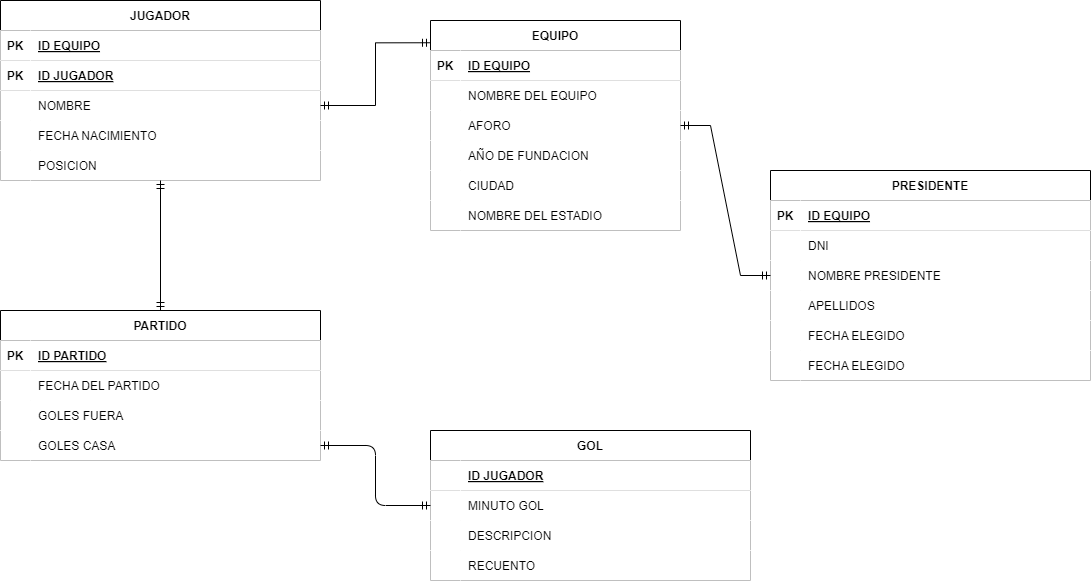

The diagram above was exported from draw.io. Its source (the exported page's mxGraphModel, read from the mxfile embedded in the PNG):
<mxGraphModel dx="1845" dy="815" grid="1" gridSize="10" guides="1" tooltips="1" connect="1" arrows="1" fold="1" page="1" pageScale="1" pageWidth="850" pageHeight="1100" math="0" shadow="0">
  <root>
    <mxCell id="0" />
    <mxCell id="1" parent="0" />
    <mxCell id="255" value="EQUIPO" style="shape=table;startSize=30;container=1;collapsible=1;childLayout=tableLayout;fixedRows=1;rowLines=0;fontStyle=1;align=center;resizeLast=1;" vertex="1" parent="1">
      <mxGeometry x="-370" y="100" width="250" height="210" as="geometry" />
    </mxCell>
    <mxCell id="256" value="" style="shape=tableRow;horizontal=0;startSize=0;swimlaneHead=0;swimlaneBody=0;collapsible=0;dropTarget=0;points=[[0,0.5],[1,0.5]];portConstraint=eastwest;top=0;left=0;right=0;bottom=1;" vertex="1" parent="255">
      <mxGeometry y="30" width="250" height="30" as="geometry" />
    </mxCell>
    <mxCell id="257" value="PK" style="shape=partialRectangle;overflow=hidden;connectable=0;top=0;left=0;bottom=0;right=0;fontStyle=1;" vertex="1" parent="256">
      <mxGeometry width="30" height="30" as="geometry">
        <mxRectangle width="30" height="30" as="alternateBounds" />
      </mxGeometry>
    </mxCell>
    <mxCell id="258" value="ID EQUIPO" style="shape=partialRectangle;overflow=hidden;connectable=0;align=left;top=0;left=0;bottom=0;right=0;spacingLeft=6;fontStyle=5;" vertex="1" parent="256">
      <mxGeometry x="30" width="220" height="30" as="geometry">
        <mxRectangle width="220" height="30" as="alternateBounds" />
      </mxGeometry>
    </mxCell>
    <mxCell id="259" value="" style="shape=tableRow;horizontal=0;startSize=0;swimlaneHead=0;swimlaneBody=0;collapsible=0;dropTarget=0;points=[[0,0.5],[1,0.5]];portConstraint=eastwest;top=0;left=0;right=0;bottom=0;" vertex="1" parent="255">
      <mxGeometry y="60" width="250" height="30" as="geometry" />
    </mxCell>
    <mxCell id="260" value="" style="shape=partialRectangle;overflow=hidden;connectable=0;top=0;left=0;bottom=0;right=0;" vertex="1" parent="259">
      <mxGeometry width="30" height="30" as="geometry">
        <mxRectangle width="30" height="30" as="alternateBounds" />
      </mxGeometry>
    </mxCell>
    <mxCell id="261" value="NOMBRE DEL EQUIPO" style="shape=partialRectangle;overflow=hidden;connectable=0;align=left;top=0;left=0;bottom=0;right=0;spacingLeft=6;" vertex="1" parent="259">
      <mxGeometry x="30" width="220" height="30" as="geometry">
        <mxRectangle width="220" height="30" as="alternateBounds" />
      </mxGeometry>
    </mxCell>
    <mxCell id="262" value="" style="shape=tableRow;horizontal=0;startSize=0;swimlaneHead=0;swimlaneBody=0;collapsible=0;dropTarget=0;points=[[0,0.5],[1,0.5]];portConstraint=eastwest;top=0;left=0;right=0;bottom=0;" vertex="1" parent="255">
      <mxGeometry y="90" width="250" height="30" as="geometry" />
    </mxCell>
    <mxCell id="263" value="" style="shape=partialRectangle;overflow=hidden;connectable=0;top=0;left=0;bottom=0;right=0;" vertex="1" parent="262">
      <mxGeometry width="30" height="30" as="geometry">
        <mxRectangle width="30" height="30" as="alternateBounds" />
      </mxGeometry>
    </mxCell>
    <mxCell id="264" value="AFORO" style="shape=partialRectangle;overflow=hidden;connectable=0;align=left;top=0;left=0;bottom=0;right=0;spacingLeft=6;" vertex="1" parent="262">
      <mxGeometry x="30" width="220" height="30" as="geometry">
        <mxRectangle width="220" height="30" as="alternateBounds" />
      </mxGeometry>
    </mxCell>
    <mxCell id="265" value="" style="shape=tableRow;horizontal=0;startSize=0;swimlaneHead=0;swimlaneBody=0;collapsible=0;dropTarget=0;points=[[0,0.5],[1,0.5]];portConstraint=eastwest;top=0;left=0;right=0;bottom=0;" vertex="1" parent="255">
      <mxGeometry y="120" width="250" height="30" as="geometry" />
    </mxCell>
    <mxCell id="266" value="" style="shape=partialRectangle;overflow=hidden;connectable=0;top=0;left=0;bottom=0;right=0;" vertex="1" parent="265">
      <mxGeometry width="30" height="30" as="geometry">
        <mxRectangle width="30" height="30" as="alternateBounds" />
      </mxGeometry>
    </mxCell>
    <mxCell id="267" value="AÑO DE FUNDACION" style="shape=partialRectangle;overflow=hidden;connectable=0;align=left;top=0;left=0;bottom=0;right=0;spacingLeft=6;" vertex="1" parent="265">
      <mxGeometry x="30" width="220" height="30" as="geometry">
        <mxRectangle width="220" height="30" as="alternateBounds" />
      </mxGeometry>
    </mxCell>
    <mxCell id="268" value="" style="shape=tableRow;horizontal=0;startSize=0;swimlaneHead=0;swimlaneBody=0;collapsible=0;dropTarget=0;points=[[0,0.5],[1,0.5]];portConstraint=eastwest;top=0;left=0;right=0;bottom=0;" vertex="1" parent="255">
      <mxGeometry y="150" width="250" height="30" as="geometry" />
    </mxCell>
    <mxCell id="269" value="" style="shape=partialRectangle;overflow=hidden;connectable=0;top=0;left=0;bottom=0;right=0;" vertex="1" parent="268">
      <mxGeometry width="30" height="30" as="geometry">
        <mxRectangle width="30" height="30" as="alternateBounds" />
      </mxGeometry>
    </mxCell>
    <mxCell id="270" value="CIUDAD" style="shape=partialRectangle;overflow=hidden;connectable=0;align=left;top=0;left=0;bottom=0;right=0;spacingLeft=6;" vertex="1" parent="268">
      <mxGeometry x="30" width="220" height="30" as="geometry">
        <mxRectangle width="220" height="30" as="alternateBounds" />
      </mxGeometry>
    </mxCell>
    <mxCell id="271" value="" style="shape=tableRow;horizontal=0;startSize=0;swimlaneHead=0;swimlaneBody=0;collapsible=0;dropTarget=0;points=[[0,0.5],[1,0.5]];portConstraint=eastwest;top=0;left=0;right=0;bottom=0;" vertex="1" parent="255">
      <mxGeometry y="180" width="250" height="30" as="geometry" />
    </mxCell>
    <mxCell id="272" value="" style="shape=partialRectangle;overflow=hidden;connectable=0;top=0;left=0;bottom=0;right=0;" vertex="1" parent="271">
      <mxGeometry width="30" height="30" as="geometry">
        <mxRectangle width="30" height="30" as="alternateBounds" />
      </mxGeometry>
    </mxCell>
    <mxCell id="273" value="NOMBRE DEL ESTADIO" style="shape=partialRectangle;overflow=hidden;connectable=0;align=left;top=0;left=0;bottom=0;right=0;spacingLeft=6;" vertex="1" parent="271">
      <mxGeometry x="30" width="220" height="30" as="geometry">
        <mxRectangle width="220" height="30" as="alternateBounds" />
      </mxGeometry>
    </mxCell>
    <mxCell id="277" value="PRESIDENTE" style="shape=table;startSize=30;container=1;collapsible=1;childLayout=tableLayout;fixedRows=1;rowLines=0;fontStyle=1;align=center;resizeLast=1;" vertex="1" parent="1">
      <mxGeometry x="-30" y="250" width="320" height="210" as="geometry" />
    </mxCell>
    <mxCell id="278" value="" style="shape=tableRow;horizontal=0;startSize=0;swimlaneHead=0;swimlaneBody=0;collapsible=0;dropTarget=0;points=[[0,0.5],[1,0.5]];portConstraint=eastwest;top=0;left=0;right=0;bottom=1;" vertex="1" parent="277">
      <mxGeometry y="30" width="320" height="30" as="geometry" />
    </mxCell>
    <mxCell id="279" value="PK" style="shape=partialRectangle;overflow=hidden;connectable=0;top=0;left=0;bottom=0;right=0;fontStyle=1;" vertex="1" parent="278">
      <mxGeometry width="30" height="30" as="geometry">
        <mxRectangle width="30" height="30" as="alternateBounds" />
      </mxGeometry>
    </mxCell>
    <mxCell id="280" value="ID EQUIPO" style="shape=partialRectangle;overflow=hidden;connectable=0;align=left;top=0;left=0;bottom=0;right=0;spacingLeft=6;fontStyle=5;" vertex="1" parent="278">
      <mxGeometry x="30" width="290" height="30" as="geometry">
        <mxRectangle width="290" height="30" as="alternateBounds" />
      </mxGeometry>
    </mxCell>
    <mxCell id="284" value="" style="shape=tableRow;horizontal=0;startSize=0;swimlaneHead=0;swimlaneBody=0;collapsible=0;dropTarget=0;points=[[0,0.5],[1,0.5]];portConstraint=eastwest;top=0;left=0;right=0;bottom=0;" vertex="1" parent="277">
      <mxGeometry y="60" width="320" height="30" as="geometry" />
    </mxCell>
    <mxCell id="285" value="" style="shape=partialRectangle;overflow=hidden;connectable=0;top=0;left=0;bottom=0;right=0;" vertex="1" parent="284">
      <mxGeometry width="30" height="30" as="geometry">
        <mxRectangle width="30" height="30" as="alternateBounds" />
      </mxGeometry>
    </mxCell>
    <mxCell id="286" value="DNI" style="shape=partialRectangle;overflow=hidden;connectable=0;align=left;top=0;left=0;bottom=0;right=0;spacingLeft=6;" vertex="1" parent="284">
      <mxGeometry x="30" width="290" height="30" as="geometry">
        <mxRectangle width="290" height="30" as="alternateBounds" />
      </mxGeometry>
    </mxCell>
    <mxCell id="287" value="" style="shape=tableRow;horizontal=0;startSize=0;swimlaneHead=0;swimlaneBody=0;collapsible=0;dropTarget=0;points=[[0,0.5],[1,0.5]];portConstraint=eastwest;top=0;left=0;right=0;bottom=0;" vertex="1" parent="277">
      <mxGeometry y="90" width="320" height="30" as="geometry" />
    </mxCell>
    <mxCell id="288" value="" style="shape=partialRectangle;overflow=hidden;connectable=0;top=0;left=0;bottom=0;right=0;" vertex="1" parent="287">
      <mxGeometry width="30" height="30" as="geometry">
        <mxRectangle width="30" height="30" as="alternateBounds" />
      </mxGeometry>
    </mxCell>
    <mxCell id="289" value="NOMBRE PRESIDENTE" style="shape=partialRectangle;overflow=hidden;connectable=0;align=left;top=0;left=0;bottom=0;right=0;spacingLeft=6;" vertex="1" parent="287">
      <mxGeometry x="30" width="290" height="30" as="geometry">
        <mxRectangle width="290" height="30" as="alternateBounds" />
      </mxGeometry>
    </mxCell>
    <mxCell id="290" value="" style="shape=tableRow;horizontal=0;startSize=0;swimlaneHead=0;swimlaneBody=0;collapsible=0;dropTarget=0;points=[[0,0.5],[1,0.5]];portConstraint=eastwest;top=0;left=0;right=0;bottom=0;" vertex="1" parent="277">
      <mxGeometry y="120" width="320" height="30" as="geometry" />
    </mxCell>
    <mxCell id="291" value="" style="shape=partialRectangle;overflow=hidden;connectable=0;top=0;left=0;bottom=0;right=0;" vertex="1" parent="290">
      <mxGeometry width="30" height="30" as="geometry">
        <mxRectangle width="30" height="30" as="alternateBounds" />
      </mxGeometry>
    </mxCell>
    <mxCell id="292" value="APELLIDOS" style="shape=partialRectangle;overflow=hidden;connectable=0;align=left;top=0;left=0;bottom=0;right=0;spacingLeft=6;" vertex="1" parent="290">
      <mxGeometry x="30" width="290" height="30" as="geometry">
        <mxRectangle width="290" height="30" as="alternateBounds" />
      </mxGeometry>
    </mxCell>
    <mxCell id="293" value="" style="shape=tableRow;horizontal=0;startSize=0;swimlaneHead=0;swimlaneBody=0;collapsible=0;dropTarget=0;points=[[0,0.5],[1,0.5]];portConstraint=eastwest;top=0;left=0;right=0;bottom=0;" vertex="1" parent="277">
      <mxGeometry y="150" width="320" height="30" as="geometry" />
    </mxCell>
    <mxCell id="294" value="" style="shape=partialRectangle;overflow=hidden;connectable=0;top=0;left=0;bottom=0;right=0;" vertex="1" parent="293">
      <mxGeometry width="30" height="30" as="geometry">
        <mxRectangle width="30" height="30" as="alternateBounds" />
      </mxGeometry>
    </mxCell>
    <mxCell id="295" value="FECHA ELEGIDO" style="shape=partialRectangle;overflow=hidden;connectable=0;align=left;top=0;left=0;bottom=0;right=0;spacingLeft=6;" vertex="1" parent="293">
      <mxGeometry x="30" width="290" height="30" as="geometry">
        <mxRectangle width="290" height="30" as="alternateBounds" />
      </mxGeometry>
    </mxCell>
    <mxCell id="296" value="" style="shape=tableRow;horizontal=0;startSize=0;swimlaneHead=0;swimlaneBody=0;collapsible=0;dropTarget=0;points=[[0,0.5],[1,0.5]];portConstraint=eastwest;top=0;left=0;right=0;bottom=0;" vertex="1" parent="277">
      <mxGeometry y="180" width="320" height="30" as="geometry" />
    </mxCell>
    <mxCell id="297" value="" style="shape=partialRectangle;overflow=hidden;connectable=0;top=0;left=0;bottom=0;right=0;" vertex="1" parent="296">
      <mxGeometry width="30" height="30" as="geometry">
        <mxRectangle width="30" height="30" as="alternateBounds" />
      </mxGeometry>
    </mxCell>
    <mxCell id="298" value="FECHA ELEGIDO" style="shape=partialRectangle;overflow=hidden;connectable=0;align=left;top=0;left=0;bottom=0;right=0;spacingLeft=6;" vertex="1" parent="296">
      <mxGeometry x="30" width="290" height="30" as="geometry">
        <mxRectangle width="290" height="30" as="alternateBounds" />
      </mxGeometry>
    </mxCell>
    <mxCell id="299" value="JUGADOR" style="shape=table;startSize=30;container=1;collapsible=1;childLayout=tableLayout;fixedRows=1;rowLines=0;fontStyle=1;align=center;resizeLast=1;" vertex="1" parent="1">
      <mxGeometry x="-800" y="80" width="320" height="180" as="geometry" />
    </mxCell>
    <mxCell id="300" value="" style="shape=tableRow;horizontal=0;startSize=0;swimlaneHead=0;swimlaneBody=0;collapsible=0;dropTarget=0;points=[[0,0.5],[1,0.5]];portConstraint=eastwest;top=0;left=0;right=0;bottom=1;" vertex="1" parent="299">
      <mxGeometry y="30" width="320" height="30" as="geometry" />
    </mxCell>
    <mxCell id="301" value="PK" style="shape=partialRectangle;overflow=hidden;connectable=0;top=0;left=0;bottom=0;right=0;fontStyle=1;" vertex="1" parent="300">
      <mxGeometry width="30" height="30" as="geometry">
        <mxRectangle width="30" height="30" as="alternateBounds" />
      </mxGeometry>
    </mxCell>
    <mxCell id="302" value="ID EQUIPO" style="shape=partialRectangle;overflow=hidden;connectable=0;align=left;top=0;left=0;bottom=0;right=0;spacingLeft=6;fontStyle=5;" vertex="1" parent="300">
      <mxGeometry x="30" width="290" height="30" as="geometry">
        <mxRectangle width="290" height="30" as="alternateBounds" />
      </mxGeometry>
    </mxCell>
    <mxCell id="303" value="" style="shape=tableRow;horizontal=0;startSize=0;swimlaneHead=0;swimlaneBody=0;collapsible=0;dropTarget=0;points=[[0,0.5],[1,0.5]];portConstraint=eastwest;top=0;left=0;right=0;bottom=1;" vertex="1" parent="299">
      <mxGeometry y="60" width="320" height="30" as="geometry" />
    </mxCell>
    <mxCell id="304" value="PK" style="shape=partialRectangle;overflow=hidden;connectable=0;top=0;left=0;bottom=0;right=0;fontStyle=1;" vertex="1" parent="303">
      <mxGeometry width="30" height="30" as="geometry">
        <mxRectangle width="30" height="30" as="alternateBounds" />
      </mxGeometry>
    </mxCell>
    <mxCell id="305" value="ID JUGADOR" style="shape=partialRectangle;overflow=hidden;connectable=0;align=left;top=0;left=0;bottom=0;right=0;spacingLeft=6;fontStyle=5;" vertex="1" parent="303">
      <mxGeometry x="30" width="290" height="30" as="geometry">
        <mxRectangle width="290" height="30" as="alternateBounds" />
      </mxGeometry>
    </mxCell>
    <mxCell id="306" value="" style="shape=tableRow;horizontal=0;startSize=0;swimlaneHead=0;swimlaneBody=0;collapsible=0;dropTarget=0;points=[[0,0.5],[1,0.5]];portConstraint=eastwest;top=0;left=0;right=0;bottom=0;" vertex="1" parent="299">
      <mxGeometry y="90" width="320" height="30" as="geometry" />
    </mxCell>
    <mxCell id="307" value="" style="shape=partialRectangle;overflow=hidden;connectable=0;top=0;left=0;bottom=0;right=0;" vertex="1" parent="306">
      <mxGeometry width="30" height="30" as="geometry">
        <mxRectangle width="30" height="30" as="alternateBounds" />
      </mxGeometry>
    </mxCell>
    <mxCell id="308" value="NOMBRE" style="shape=partialRectangle;overflow=hidden;connectable=0;align=left;top=0;left=0;bottom=0;right=0;spacingLeft=6;" vertex="1" parent="306">
      <mxGeometry x="30" width="290" height="30" as="geometry">
        <mxRectangle width="290" height="30" as="alternateBounds" />
      </mxGeometry>
    </mxCell>
    <mxCell id="309" value="" style="shape=tableRow;horizontal=0;startSize=0;swimlaneHead=0;swimlaneBody=0;collapsible=0;dropTarget=0;points=[[0,0.5],[1,0.5]];portConstraint=eastwest;top=0;left=0;right=0;bottom=0;" vertex="1" parent="299">
      <mxGeometry y="120" width="320" height="30" as="geometry" />
    </mxCell>
    <mxCell id="310" value="" style="shape=partialRectangle;overflow=hidden;connectable=0;top=0;left=0;bottom=0;right=0;" vertex="1" parent="309">
      <mxGeometry width="30" height="30" as="geometry">
        <mxRectangle width="30" height="30" as="alternateBounds" />
      </mxGeometry>
    </mxCell>
    <mxCell id="311" value="FECHA NACIMIENTO" style="shape=partialRectangle;overflow=hidden;connectable=0;align=left;top=0;left=0;bottom=0;right=0;spacingLeft=6;" vertex="1" parent="309">
      <mxGeometry x="30" width="290" height="30" as="geometry">
        <mxRectangle width="290" height="30" as="alternateBounds" />
      </mxGeometry>
    </mxCell>
    <mxCell id="312" value="" style="shape=tableRow;horizontal=0;startSize=0;swimlaneHead=0;swimlaneBody=0;collapsible=0;dropTarget=0;points=[[0,0.5],[1,0.5]];portConstraint=eastwest;top=0;left=0;right=0;bottom=0;" vertex="1" parent="299">
      <mxGeometry y="150" width="320" height="30" as="geometry" />
    </mxCell>
    <mxCell id="313" value="" style="shape=partialRectangle;overflow=hidden;connectable=0;top=0;left=0;bottom=0;right=0;" vertex="1" parent="312">
      <mxGeometry width="30" height="30" as="geometry">
        <mxRectangle width="30" height="30" as="alternateBounds" />
      </mxGeometry>
    </mxCell>
    <mxCell id="314" value="POSICION" style="shape=partialRectangle;overflow=hidden;connectable=0;align=left;top=0;left=0;bottom=0;right=0;spacingLeft=6;" vertex="1" parent="312">
      <mxGeometry x="30" width="290" height="30" as="geometry">
        <mxRectangle width="290" height="30" as="alternateBounds" />
      </mxGeometry>
    </mxCell>
    <mxCell id="318" value="PARTIDO" style="shape=table;startSize=30;container=1;collapsible=1;childLayout=tableLayout;fixedRows=1;rowLines=0;fontStyle=1;align=center;resizeLast=1;" vertex="1" parent="1">
      <mxGeometry x="-800" y="390" width="320" height="150" as="geometry" />
    </mxCell>
    <mxCell id="319" value="" style="shape=tableRow;horizontal=0;startSize=0;swimlaneHead=0;swimlaneBody=0;collapsible=0;dropTarget=0;points=[[0,0.5],[1,0.5]];portConstraint=eastwest;top=0;left=0;right=0;bottom=1;" vertex="1" parent="318">
      <mxGeometry y="30" width="320" height="30" as="geometry" />
    </mxCell>
    <mxCell id="320" value="PK" style="shape=partialRectangle;overflow=hidden;connectable=0;top=0;left=0;bottom=0;right=0;fontStyle=1;" vertex="1" parent="319">
      <mxGeometry width="30" height="30" as="geometry">
        <mxRectangle width="30" height="30" as="alternateBounds" />
      </mxGeometry>
    </mxCell>
    <mxCell id="321" value="ID PARTIDO" style="shape=partialRectangle;overflow=hidden;connectable=0;align=left;top=0;left=0;bottom=0;right=0;spacingLeft=6;fontStyle=5;" vertex="1" parent="319">
      <mxGeometry x="30" width="290" height="30" as="geometry">
        <mxRectangle width="290" height="30" as="alternateBounds" />
      </mxGeometry>
    </mxCell>
    <mxCell id="322" value="" style="shape=tableRow;horizontal=0;startSize=0;swimlaneHead=0;swimlaneBody=0;collapsible=0;dropTarget=0;points=[[0,0.5],[1,0.5]];portConstraint=eastwest;top=0;left=0;right=0;bottom=0;" vertex="1" parent="318">
      <mxGeometry y="60" width="320" height="30" as="geometry" />
    </mxCell>
    <mxCell id="323" value="" style="shape=partialRectangle;overflow=hidden;connectable=0;top=0;left=0;bottom=0;right=0;" vertex="1" parent="322">
      <mxGeometry width="30" height="30" as="geometry">
        <mxRectangle width="30" height="30" as="alternateBounds" />
      </mxGeometry>
    </mxCell>
    <mxCell id="324" value="FECHA DEL PARTIDO" style="shape=partialRectangle;overflow=hidden;connectable=0;align=left;top=0;left=0;bottom=0;right=0;spacingLeft=6;" vertex="1" parent="322">
      <mxGeometry x="30" width="290" height="30" as="geometry">
        <mxRectangle width="290" height="30" as="alternateBounds" />
      </mxGeometry>
    </mxCell>
    <mxCell id="325" value="" style="shape=tableRow;horizontal=0;startSize=0;swimlaneHead=0;swimlaneBody=0;collapsible=0;dropTarget=0;points=[[0,0.5],[1,0.5]];portConstraint=eastwest;top=0;left=0;right=0;bottom=0;" vertex="1" parent="318">
      <mxGeometry y="90" width="320" height="30" as="geometry" />
    </mxCell>
    <mxCell id="326" value="" style="shape=partialRectangle;overflow=hidden;connectable=0;top=0;left=0;bottom=0;right=0;" vertex="1" parent="325">
      <mxGeometry width="30" height="30" as="geometry">
        <mxRectangle width="30" height="30" as="alternateBounds" />
      </mxGeometry>
    </mxCell>
    <mxCell id="327" value="GOLES FUERA" style="shape=partialRectangle;overflow=hidden;connectable=0;align=left;top=0;left=0;bottom=0;right=0;spacingLeft=6;" vertex="1" parent="325">
      <mxGeometry x="30" width="290" height="30" as="geometry">
        <mxRectangle width="290" height="30" as="alternateBounds" />
      </mxGeometry>
    </mxCell>
    <mxCell id="328" value="" style="shape=tableRow;horizontal=0;startSize=0;swimlaneHead=0;swimlaneBody=0;collapsible=0;dropTarget=0;points=[[0,0.5],[1,0.5]];portConstraint=eastwest;top=0;left=0;right=0;bottom=0;" vertex="1" parent="318">
      <mxGeometry y="120" width="320" height="30" as="geometry" />
    </mxCell>
    <mxCell id="329" value="" style="shape=partialRectangle;overflow=hidden;connectable=0;top=0;left=0;bottom=0;right=0;" vertex="1" parent="328">
      <mxGeometry width="30" height="30" as="geometry">
        <mxRectangle width="30" height="30" as="alternateBounds" />
      </mxGeometry>
    </mxCell>
    <mxCell id="330" value="GOLES CASA" style="shape=partialRectangle;overflow=hidden;connectable=0;align=left;top=0;left=0;bottom=0;right=0;spacingLeft=6;" vertex="1" parent="328">
      <mxGeometry x="30" width="290" height="30" as="geometry">
        <mxRectangle width="290" height="30" as="alternateBounds" />
      </mxGeometry>
    </mxCell>
    <mxCell id="365" value="" style="edgeStyle=orthogonalEdgeStyle;fontSize=12;html=1;endArrow=ERmandOne;startArrow=ERmandOne;exitX=1;exitY=0.5;exitDx=0;exitDy=0;entryX=0;entryY=0.106;entryDx=0;entryDy=0;entryPerimeter=0;rounded=0;" edge="1" parent="1" source="306" target="255">
      <mxGeometry width="100" height="100" relative="1" as="geometry">
        <mxPoint x="-510" y="130" as="sourcePoint" />
        <mxPoint x="-830" y="190" as="targetPoint" />
      </mxGeometry>
    </mxCell>
    <mxCell id="366" value="" style="edgeStyle=entityRelationEdgeStyle;fontSize=12;html=1;endArrow=ERmandOne;startArrow=ERmandOne;rounded=0;" edge="1" parent="1" source="262" target="277">
      <mxGeometry width="100" height="100" relative="1" as="geometry">
        <mxPoint x="-510" y="130" as="sourcePoint" />
        <mxPoint x="-410" y="30" as="targetPoint" />
      </mxGeometry>
    </mxCell>
    <mxCell id="343" value="GOL" style="shape=table;startSize=30;container=1;collapsible=1;childLayout=tableLayout;fixedRows=1;rowLines=0;fontStyle=1;align=center;resizeLast=1;" vertex="1" parent="1">
      <mxGeometry x="-370" y="510" width="320" height="150" as="geometry" />
    </mxCell>
    <mxCell id="347" value="" style="shape=tableRow;horizontal=0;startSize=0;swimlaneHead=0;swimlaneBody=0;collapsible=0;dropTarget=0;points=[[0,0.5],[1,0.5]];portConstraint=eastwest;top=0;left=0;right=0;bottom=1;" vertex="1" parent="343">
      <mxGeometry y="30" width="320" height="30" as="geometry" />
    </mxCell>
    <mxCell id="348" value="" style="shape=partialRectangle;overflow=hidden;connectable=0;top=0;left=0;bottom=0;right=0;fontStyle=1;" vertex="1" parent="347">
      <mxGeometry width="30" height="30" as="geometry">
        <mxRectangle width="30" height="30" as="alternateBounds" />
      </mxGeometry>
    </mxCell>
    <mxCell id="349" value="ID JUGADOR" style="shape=partialRectangle;overflow=hidden;connectable=0;align=left;top=0;left=0;bottom=0;right=0;spacingLeft=6;fontStyle=5;" vertex="1" parent="347">
      <mxGeometry x="30" width="290" height="30" as="geometry">
        <mxRectangle width="290" height="30" as="alternateBounds" />
      </mxGeometry>
    </mxCell>
    <mxCell id="353" value="" style="shape=tableRow;horizontal=0;startSize=0;swimlaneHead=0;swimlaneBody=0;collapsible=0;dropTarget=0;points=[[0,0.5],[1,0.5]];portConstraint=eastwest;top=0;left=0;right=0;bottom=0;" vertex="1" parent="343">
      <mxGeometry y="60" width="320" height="30" as="geometry" />
    </mxCell>
    <mxCell id="354" value="" style="shape=partialRectangle;overflow=hidden;connectable=0;top=0;left=0;bottom=0;right=0;" vertex="1" parent="353">
      <mxGeometry width="30" height="30" as="geometry">
        <mxRectangle width="30" height="30" as="alternateBounds" />
      </mxGeometry>
    </mxCell>
    <mxCell id="355" value="MINUTO GOL" style="shape=partialRectangle;overflow=hidden;connectable=0;align=left;top=0;left=0;bottom=0;right=0;spacingLeft=6;" vertex="1" parent="353">
      <mxGeometry x="30" width="290" height="30" as="geometry">
        <mxRectangle width="290" height="30" as="alternateBounds" />
      </mxGeometry>
    </mxCell>
    <mxCell id="356" value="" style="shape=tableRow;horizontal=0;startSize=0;swimlaneHead=0;swimlaneBody=0;collapsible=0;dropTarget=0;points=[[0,0.5],[1,0.5]];portConstraint=eastwest;top=0;left=0;right=0;bottom=0;" vertex="1" parent="343">
      <mxGeometry y="90" width="320" height="30" as="geometry" />
    </mxCell>
    <mxCell id="357" value="" style="shape=partialRectangle;overflow=hidden;connectable=0;top=0;left=0;bottom=0;right=0;" vertex="1" parent="356">
      <mxGeometry width="30" height="30" as="geometry">
        <mxRectangle width="30" height="30" as="alternateBounds" />
      </mxGeometry>
    </mxCell>
    <mxCell id="358" value="DESCRIPCION" style="shape=partialRectangle;overflow=hidden;connectable=0;align=left;top=0;left=0;bottom=0;right=0;spacingLeft=6;" vertex="1" parent="356">
      <mxGeometry x="30" width="290" height="30" as="geometry">
        <mxRectangle width="290" height="30" as="alternateBounds" />
      </mxGeometry>
    </mxCell>
    <mxCell id="374" value="" style="shape=tableRow;horizontal=0;startSize=0;swimlaneHead=0;swimlaneBody=0;collapsible=0;dropTarget=0;points=[[0,0.5],[1,0.5]];portConstraint=eastwest;top=0;left=0;right=0;bottom=0;" vertex="1" parent="343">
      <mxGeometry y="120" width="320" height="30" as="geometry" />
    </mxCell>
    <mxCell id="375" value="" style="shape=partialRectangle;overflow=hidden;connectable=0;top=0;left=0;bottom=0;right=0;" vertex="1" parent="374">
      <mxGeometry width="30" height="30" as="geometry">
        <mxRectangle width="30" height="30" as="alternateBounds" />
      </mxGeometry>
    </mxCell>
    <mxCell id="376" value="RECUENTO" style="shape=partialRectangle;overflow=hidden;connectable=0;align=left;top=0;left=0;bottom=0;right=0;spacingLeft=6;" vertex="1" parent="374">
      <mxGeometry x="30" width="290" height="30" as="geometry">
        <mxRectangle width="290" height="30" as="alternateBounds" />
      </mxGeometry>
    </mxCell>
    <mxCell id="372" value="" style="fontSize=12;html=1;endArrow=ERmandOne;startArrow=ERmandOne;exitX=0.5;exitY=0;exitDx=0;exitDy=0;" edge="1" parent="1" source="318" target="299">
      <mxGeometry width="100" height="100" relative="1" as="geometry">
        <mxPoint x="-360" y="450" as="sourcePoint" />
        <mxPoint x="-260" y="350" as="targetPoint" />
      </mxGeometry>
    </mxCell>
    <mxCell id="373" value="" style="edgeStyle=orthogonalEdgeStyle;fontSize=12;html=1;endArrow=ERmandOne;startArrow=ERmandOne;exitX=1;exitY=0.5;exitDx=0;exitDy=0;entryX=0;entryY=0.5;entryDx=0;entryDy=0;" edge="1" parent="1" source="328" target="353">
      <mxGeometry width="100" height="100" relative="1" as="geometry">
        <mxPoint x="-360" y="450" as="sourcePoint" />
        <mxPoint x="-260" y="350" as="targetPoint" />
      </mxGeometry>
    </mxCell>
  </root>
</mxGraphModel>